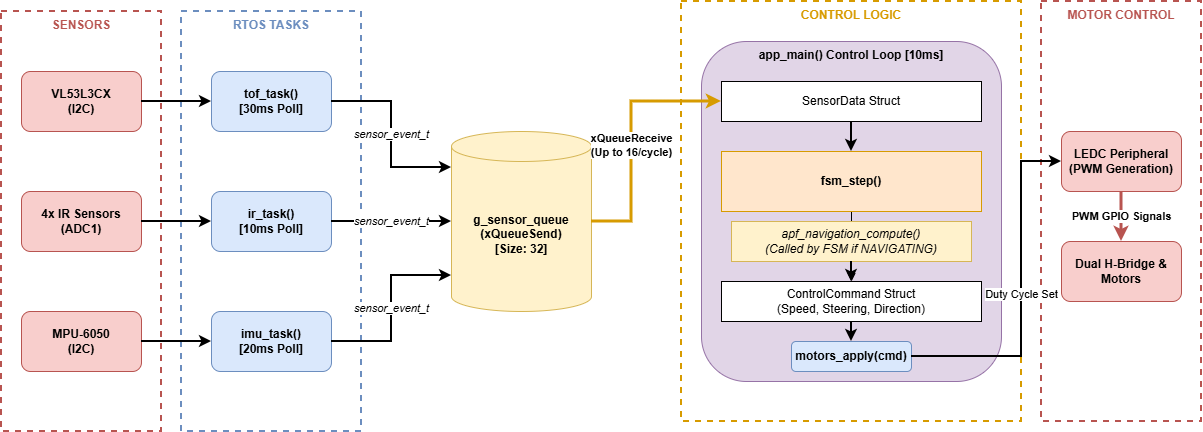

The diagram above was exported from draw.io. Its source (the exported page's mxGraphModel, read from the mxfile embedded in the PNG):
<mxGraphModel dx="1364" dy="688" grid="1" gridSize="10" guides="1" tooltips="1" connect="1" arrows="1" fold="1" page="1" pageScale="1" pageWidth="827" pageHeight="1169" math="0" shadow="0">
  <root>
    <mxCell id="0" />
    <mxCell id="1" parent="0" />
    <mxCell id="rhHn8CGhJ2y2qmKAOTxi-1" parent="1" style="rounded=0;whiteSpace=wrap;html=1;fillColor=none;strokeColor=#b85450;strokeWidth=2;dashed=1;verticalAlign=top;fontStyle=1;fontColor=#b85450;" value="SENSORS" vertex="1">
      <mxGeometry height="420" width="160" x="20" y="40" as="geometry" />
    </mxCell>
    <mxCell id="rhHn8CGhJ2y2qmKAOTxi-2" parent="1" style="rounded=0;whiteSpace=wrap;html=1;fillColor=none;strokeColor=#6c8ebf;strokeWidth=2;dashed=1;verticalAlign=top;fontStyle=1;fontColor=#6c8ebf;" value="RTOS TASKS" vertex="1">
      <mxGeometry height="420" width="180" x="200" y="40" as="geometry" />
    </mxCell>
    <mxCell id="rhHn8CGhJ2y2qmKAOTxi-3" parent="1" style="rounded=0;whiteSpace=wrap;html=1;fillColor=none;strokeColor=#d79b00;strokeWidth=2;dashed=1;verticalAlign=top;fontStyle=1;fontColor=#d79b00;" value="CONTROL LOGIC" vertex="1">
      <mxGeometry height="420" width="340" x="700" y="30" as="geometry" />
    </mxCell>
    <mxCell id="rhHn8CGhJ2y2qmKAOTxi-4" parent="1" style="rounded=0;whiteSpace=wrap;html=1;fillColor=none;strokeColor=#b85450;strokeWidth=2;dashed=1;verticalAlign=top;fontStyle=1;fontColor=#b85450;" value="MOTOR CONTROL" vertex="1">
      <mxGeometry height="420" width="160" x="1060" y="30" as="geometry" />
    </mxCell>
    <mxCell id="rhHn8CGhJ2y2qmKAOTxi-5" parent="1" style="rounded=1;whiteSpace=wrap;html=1;fillColor=#f8cecc;strokeColor=#b85450;fontStyle=1" value="VL53L3CX&#10;(I2C)" vertex="1">
      <mxGeometry height="60" width="120" x="40" y="100" as="geometry" />
    </mxCell>
    <mxCell id="rhHn8CGhJ2y2qmKAOTxi-6" parent="1" style="rounded=1;whiteSpace=wrap;html=1;fillColor=#f8cecc;strokeColor=#b85450;fontStyle=1" value="4x IR Sensors&#10;(ADC1)" vertex="1">
      <mxGeometry height="60" width="120" x="40" y="220" as="geometry" />
    </mxCell>
    <mxCell id="rhHn8CGhJ2y2qmKAOTxi-7" parent="1" style="rounded=1;whiteSpace=wrap;html=1;fillColor=#f8cecc;strokeColor=#b85450;fontStyle=1" value="MPU-6050&#10;(I2C)" vertex="1">
      <mxGeometry height="60" width="120" x="40" y="340" as="geometry" />
    </mxCell>
    <mxCell id="rhHn8CGhJ2y2qmKAOTxi-8" parent="1" style="rounded=1;whiteSpace=wrap;html=1;fillColor=#dae8fc;strokeColor=#6c8ebf;fontStyle=1" value="tof_task()&#10;[30ms Poll]" vertex="1">
      <mxGeometry height="60" width="120" x="230" y="100" as="geometry" />
    </mxCell>
    <mxCell id="rhHn8CGhJ2y2qmKAOTxi-9" parent="1" style="rounded=1;whiteSpace=wrap;html=1;fillColor=#dae8fc;strokeColor=#6c8ebf;fontStyle=1" value="ir_task()&#10;[10ms Poll]" vertex="1">
      <mxGeometry height="60" width="120" x="230" y="220" as="geometry" />
    </mxCell>
    <mxCell id="rhHn8CGhJ2y2qmKAOTxi-10" parent="1" style="rounded=1;whiteSpace=wrap;html=1;fillColor=#dae8fc;strokeColor=#6c8ebf;fontStyle=1" value="imu_task()&#10;[20ms Poll]" vertex="1">
      <mxGeometry height="60" width="120" x="230" y="340" as="geometry" />
    </mxCell>
    <mxCell id="rhHn8CGhJ2y2qmKAOTxi-11" parent="1" style="shape=cylinder3;whiteSpace=wrap;html=1;boundedLbl=1;backgroundOutline=1;size=15;fillColor=#fff2cc;strokeColor=#d6b656;fontStyle=1" value="g_sensor_queue&#10;(xQueueSend)&#10;[Size: 32]" vertex="1">
      <mxGeometry height="180" width="140" x="470" y="160" as="geometry" />
    </mxCell>
    <mxCell id="rhHn8CGhJ2y2qmKAOTxi-12" parent="1" style="rounded=1;whiteSpace=wrap;html=1;fillColor=#e1d5e7;strokeColor=#9673a6;verticalAlign=top;fontStyle=1" value="app_main() Control Loop [10ms]" vertex="1">
      <mxGeometry height="340" width="300" x="720" y="70" as="geometry" />
    </mxCell>
    <mxCell id="rhHn8CGhJ2y2qmKAOTxi-13" parent="1" style="rounded=0;whiteSpace=wrap;html=1;fillColor=#ffffff;strokeColor=#000000;" value="SensorData Struct" vertex="1">
      <mxGeometry height="40" width="260" x="740" y="110" as="geometry" />
    </mxCell>
    <mxCell id="rhHn8CGhJ2y2qmKAOTxi-32" edge="1" parent="1" source="rhHn8CGhJ2y2qmKAOTxi-14" style="edgeStyle=orthogonalEdgeStyle;rounded=0;orthogonalLoop=1;jettySize=auto;html=1;" target="rhHn8CGhJ2y2qmKAOTxi-16" value="">
      <mxGeometry relative="1" as="geometry" />
    </mxCell>
    <mxCell id="rhHn8CGhJ2y2qmKAOTxi-14" parent="1" style="rounded=0;whiteSpace=wrap;html=1;fillColor=#ffe6cc;strokeColor=#d79b00;fontStyle=1" value="fsm_step()" vertex="1">
      <mxGeometry height="60" width="260" x="740" y="180" as="geometry" />
    </mxCell>
    <mxCell id="rhHn8CGhJ2y2qmKAOTxi-15" parent="1" style="rounded=0;whiteSpace=wrap;html=1;fillColor=#fff2cc;strokeColor=#d6b656;fontStyle=2" value="apf_navigation_compute()&#10;(Called by FSM if NAVIGATING)" vertex="1">
      <mxGeometry height="40" width="240" x="750" y="250" as="geometry" />
    </mxCell>
    <mxCell id="rhHn8CGhJ2y2qmKAOTxi-16" parent="1" style="rounded=0;whiteSpace=wrap;html=1;fillColor=#ffffff;strokeColor=#000000;" value="ControlCommand Struct&#10;(Speed, Steering, Direction)" vertex="1">
      <mxGeometry height="40" width="260" x="740" y="310" as="geometry" />
    </mxCell>
    <mxCell id="rhHn8CGhJ2y2qmKAOTxi-17" parent="1" style="rounded=1;whiteSpace=wrap;html=1;fillColor=#dae8fc;strokeColor=#6c8ebf;fontStyle=1" value="motors_apply(cmd)" vertex="1">
      <mxGeometry height="30" width="120" x="810" y="370" as="geometry" />
    </mxCell>
    <mxCell id="rhHn8CGhJ2y2qmKAOTxi-18" parent="1" style="rounded=1;whiteSpace=wrap;html=1;fillColor=#f8cecc;strokeColor=#b85450;fontStyle=1" value="LEDC Peripheral&#10;(PWM Generation)" vertex="1">
      <mxGeometry height="60" width="120" x="1080" y="160" as="geometry" />
    </mxCell>
    <mxCell id="rhHn8CGhJ2y2qmKAOTxi-19" parent="1" style="rounded=1;whiteSpace=wrap;html=1;fillColor=#f8cecc;strokeColor=#b85450;fontStyle=1" value="Dual H-Bridge &amp; Motors" vertex="1">
      <mxGeometry height="60" width="120" x="1080" y="270" as="geometry" />
    </mxCell>
    <mxCell id="rhHn8CGhJ2y2qmKAOTxi-20" edge="1" parent="1" source="rhHn8CGhJ2y2qmKAOTxi-5" style="edgeStyle=orthogonalEdgeStyle;rounded=0;html=1;entryX=0;entryY=0.5;strokeWidth=2;" target="rhHn8CGhJ2y2qmKAOTxi-8">
      <mxGeometry relative="1" as="geometry" />
    </mxCell>
    <mxCell id="rhHn8CGhJ2y2qmKAOTxi-21" edge="1" parent="1" source="rhHn8CGhJ2y2qmKAOTxi-6" style="edgeStyle=orthogonalEdgeStyle;rounded=0;html=1;entryX=0;entryY=0.5;strokeWidth=2;" target="rhHn8CGhJ2y2qmKAOTxi-9">
      <mxGeometry relative="1" as="geometry" />
    </mxCell>
    <mxCell id="rhHn8CGhJ2y2qmKAOTxi-22" edge="1" parent="1" source="rhHn8CGhJ2y2qmKAOTxi-7" style="edgeStyle=orthogonalEdgeStyle;rounded=0;html=1;entryX=0;entryY=0.5;strokeWidth=2;" target="rhHn8CGhJ2y2qmKAOTxi-10">
      <mxGeometry relative="1" as="geometry" />
    </mxCell>
    <mxCell id="rhHn8CGhJ2y2qmKAOTxi-23" edge="1" parent="1" source="rhHn8CGhJ2y2qmKAOTxi-8" style="edgeStyle=orthogonalEdgeStyle;rounded=0;html=1;entryX=0;entryY=0.2;strokeWidth=2;fontStyle=2" target="rhHn8CGhJ2y2qmKAOTxi-11" value="sensor_event_t">
      <mxGeometry relative="1" as="geometry" />
    </mxCell>
    <mxCell id="rhHn8CGhJ2y2qmKAOTxi-24" edge="1" parent="1" source="rhHn8CGhJ2y2qmKAOTxi-9" style="edgeStyle=orthogonalEdgeStyle;rounded=0;html=1;entryX=0;entryY=0.5;strokeWidth=2;fontStyle=2" target="rhHn8CGhJ2y2qmKAOTxi-11" value="sensor_event_t">
      <mxGeometry relative="1" as="geometry" />
    </mxCell>
    <mxCell id="rhHn8CGhJ2y2qmKAOTxi-25" edge="1" parent="1" source="rhHn8CGhJ2y2qmKAOTxi-10" style="edgeStyle=orthogonalEdgeStyle;rounded=0;html=1;entryX=0;entryY=0.8;strokeWidth=2;fontStyle=2" target="rhHn8CGhJ2y2qmKAOTxi-11" value="sensor_event_t">
      <mxGeometry relative="1" as="geometry" />
    </mxCell>
    <mxCell id="rhHn8CGhJ2y2qmKAOTxi-26" edge="1" parent="1" source="rhHn8CGhJ2y2qmKAOTxi-11" style="edgeStyle=orthogonalEdgeStyle;rounded=0;html=1;entryX=0;entryY=0.5;strokeWidth=3;strokeColor=#d79b00;fontStyle=1" target="rhHn8CGhJ2y2qmKAOTxi-13" value="xQueueReceive&#10;(Up to 16/cycle)">
      <mxGeometry relative="1" x="-0.0714" as="geometry">
        <mxPoint as="offset" />
        <Array as="points">
          <mxPoint x="650" y="250" />
          <mxPoint x="650" y="130" />
        </Array>
      </mxGeometry>
    </mxCell>
    <mxCell id="rhHn8CGhJ2y2qmKAOTxi-27" edge="1" parent="1" source="rhHn8CGhJ2y2qmKAOTxi-13" style="edgeStyle=orthogonalEdgeStyle;rounded=0;html=1;entryX=0.5;entryY=0;strokeWidth=2;" target="rhHn8CGhJ2y2qmKAOTxi-14">
      <mxGeometry relative="1" as="geometry" />
    </mxCell>
    <mxCell id="rhHn8CGhJ2y2qmKAOTxi-28" edge="1" parent="1" source="rhHn8CGhJ2y2qmKAOTxi-15" style="edgeStyle=orthogonalEdgeStyle;rounded=0;html=1;entryX=0.5;entryY=0;strokeWidth=2;" target="rhHn8CGhJ2y2qmKAOTxi-16">
      <mxGeometry relative="1" as="geometry" />
    </mxCell>
    <mxCell id="rhHn8CGhJ2y2qmKAOTxi-29" edge="1" parent="1" source="rhHn8CGhJ2y2qmKAOTxi-16" style="edgeStyle=orthogonalEdgeStyle;rounded=0;html=1;entryX=0.5;entryY=0;strokeWidth=2;" target="rhHn8CGhJ2y2qmKAOTxi-17">
      <mxGeometry relative="1" as="geometry" />
    </mxCell>
    <mxCell id="rhHn8CGhJ2y2qmKAOTxi-30" edge="1" parent="1" source="rhHn8CGhJ2y2qmKAOTxi-17" style="edgeStyle=orthogonalEdgeStyle;rounded=0;html=1;entryX=0;entryY=0.5;strokeWidth=2;" target="rhHn8CGhJ2y2qmKAOTxi-18" value="Duty Cycle Set">
      <mxGeometry relative="1" as="geometry">
        <Array as="points">
          <mxPoint x="1040" y="385" />
          <mxPoint x="1040" y="190" />
        </Array>
      </mxGeometry>
    </mxCell>
    <mxCell id="rhHn8CGhJ2y2qmKAOTxi-31" edge="1" parent="1" source="rhHn8CGhJ2y2qmKAOTxi-18" style="edgeStyle=orthogonalEdgeStyle;rounded=0;html=1;entryX=0.5;entryY=0;strokeWidth=3;strokeColor=#b85450;fontStyle=1" target="rhHn8CGhJ2y2qmKAOTxi-19" value="PWM GPIO Signals">
      <mxGeometry relative="1" as="geometry" />
    </mxCell>
  </root>
</mxGraphModel>